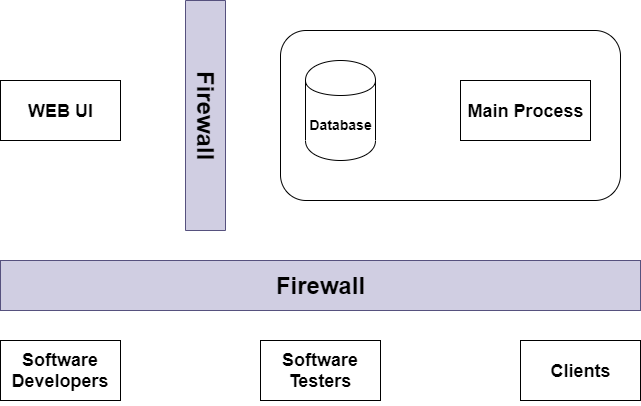

The diagram above was exported from draw.io. Its source (the exported page's mxGraphModel, read from the mxfile embedded in the PNG):
<mxGraphModel dx="1024" dy="566" grid="1" gridSize="10" guides="1" tooltips="1" connect="1" arrows="1" fold="1" page="1" pageScale="1" pageWidth="850" pageHeight="1100" math="0" shadow="0">
  <root>
    <mxCell id="0" />
    <mxCell id="1" parent="0" />
    <mxCell id="Sqtvkevq3Ca2qWpv4Drg-1" value="&lt;h2&gt;&lt;b&gt;WEB UI&lt;/b&gt;&lt;/h2&gt;" style="rounded=0;whiteSpace=wrap;html=1;" vertex="1" parent="1">
      <mxGeometry x="120" y="150" width="120" height="60" as="geometry" />
    </mxCell>
    <mxCell id="Sqtvkevq3Ca2qWpv4Drg-5" value="&lt;h1&gt;&lt;b&gt;Firewall&lt;/b&gt;&lt;/h1&gt;" style="rounded=0;whiteSpace=wrap;html=1;rotation=90;glass=0;shadow=0;comic=0;fillColor=#d0cee2;strokeColor=#56517e;" vertex="1" parent="1">
      <mxGeometry x="210" y="165" width="230" height="40" as="geometry" />
    </mxCell>
    <mxCell id="Sqtvkevq3Ca2qWpv4Drg-7" value="&lt;h3&gt;&lt;b&gt;Database&lt;/b&gt;&lt;/h3&gt;" style="shape=cylinder;whiteSpace=wrap;html=1;boundedLbl=1;backgroundOutline=1;fillColor=none;" vertex="1" parent="1">
      <mxGeometry x="425" y="130" width="70" height="100" as="geometry" />
    </mxCell>
    <mxCell id="Sqtvkevq3Ca2qWpv4Drg-9" value="&lt;h2&gt;&lt;b&gt;Main Process&lt;/b&gt;&lt;/h2&gt;" style="rounded=0;whiteSpace=wrap;html=1;shadow=0;glass=0;comic=0;strokeColor=#000000;fillColor=none;" vertex="1" parent="1">
      <mxGeometry x="580" y="150" width="130" height="60" as="geometry" />
    </mxCell>
    <mxCell id="Sqtvkevq3Ca2qWpv4Drg-10" value="" style="rounded=1;whiteSpace=wrap;html=1;shadow=0;glass=0;comic=0;fillColor=none;" vertex="1" parent="1">
      <mxGeometry x="400" y="100" width="340" height="170" as="geometry" />
    </mxCell>
    <mxCell id="Sqtvkevq3Ca2qWpv4Drg-11" value="&lt;h1&gt;Firewall&lt;/h1&gt;" style="rounded=0;whiteSpace=wrap;html=1;shadow=0;glass=0;comic=0;fillColor=#d0cee2;strokeColor=#56517e;" vertex="1" parent="1">
      <mxGeometry x="120" y="330" width="640" height="50" as="geometry" />
    </mxCell>
    <mxCell id="Sqtvkevq3Ca2qWpv4Drg-13" value="&lt;h2&gt;&lt;b&gt;Software Developers&lt;/b&gt;&lt;/h2&gt;" style="rounded=0;whiteSpace=wrap;html=1;shadow=0;glass=0;comic=0;strokeColor=#000000;fillColor=none;" vertex="1" parent="1">
      <mxGeometry x="120" y="410" width="120" height="60" as="geometry" />
    </mxCell>
    <mxCell id="Sqtvkevq3Ca2qWpv4Drg-14" value="&lt;h2&gt;&lt;b&gt;Software Testers&lt;/b&gt;&lt;/h2&gt;" style="rounded=0;whiteSpace=wrap;html=1;shadow=0;glass=0;comic=0;strokeColor=#000000;fillColor=none;" vertex="1" parent="1">
      <mxGeometry x="380" y="410" width="120" height="60" as="geometry" />
    </mxCell>
    <mxCell id="Sqtvkevq3Ca2qWpv4Drg-15" value="&lt;h2&gt;&lt;b&gt;Clients&lt;/b&gt;&lt;/h2&gt;" style="rounded=0;whiteSpace=wrap;html=1;shadow=0;glass=0;comic=0;strokeColor=#000000;fillColor=none;" vertex="1" parent="1">
      <mxGeometry x="640" y="410" width="120" height="60" as="geometry" />
    </mxCell>
  </root>
</mxGraphModel>